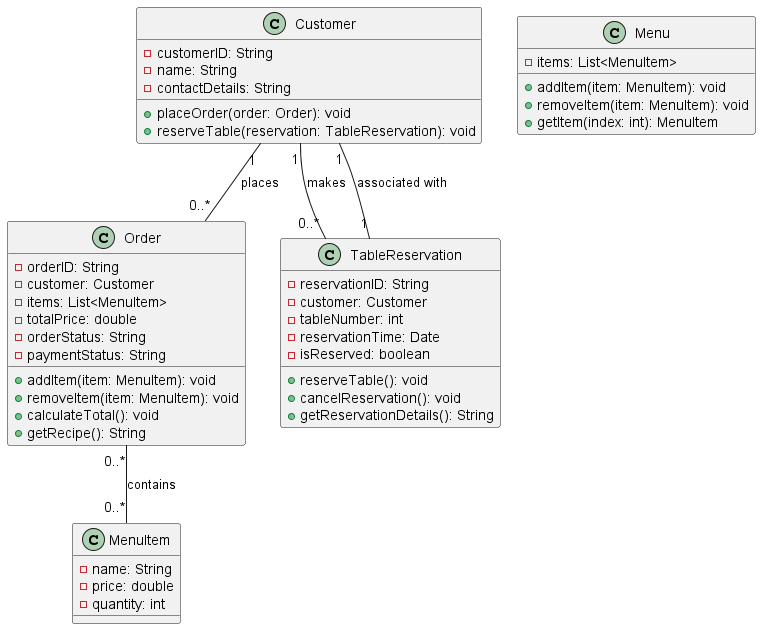

The diagram above was rendered by PlantUML. Its source (embedded in the PNG):
@startuml

class MenuItem {
  -name: String
  -price: double
  -quantity: int
}

class Customer {
  -customerID: String
  -name: String
  -contactDetails: String
  +placeOrder(order: Order): void
  +reserveTable(reservation: TableReservation): void
}

class Menu {
  -items: List<MenuItem>
  +addItem(item: MenuItem): void
  +removeItem(item: MenuItem): void
  +getItem(index: int): MenuItem
}

class Order {
  -orderID: String
  -customer: Customer
  -items: List<MenuItem>
  -totalPrice: double
  -orderStatus: String
  -paymentStatus: String
  +addItem(item: MenuItem): void
  +removeItem(item: MenuItem): void
  +calculateTotal(): void
  +getRecipe(): String
}

class TableReservation {
  -reservationID: String
  -customer: Customer
  -tableNumber: int
  -reservationTime: Date
  -isReserved: boolean
  +reserveTable(): void
  +cancelReservation(): void
  +getReservationDetails(): String
}

Customer "1" -- "0..*" Order: places
Customer "1" -- "0..*" TableReservation: makes
Order "0..*" -- "0..*" MenuItem: contains
TableReservation "1" -- "1" Customer: associated with

@enduml